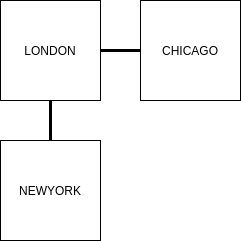

The diagram above was exported from draw.io. Its source (the exported page's mxGraphModel, read from the mxfile embedded in the PNG):
<mxGraphModel dx="1414" dy="707" grid="1" gridSize="10" guides="1" tooltips="1" connect="1" arrows="1" fold="1" page="1" pageScale="1" pageWidth="827" pageHeight="1169" math="0" shadow="0">
  <root>
    <mxCell id="0" />
    <mxCell id="1" parent="0" />
    <mxCell id="2" style="edgeStyle=orthogonalEdgeStyle;rounded=0;orthogonalLoop=1;jettySize=auto;html=1;entryX=0;entryY=0.5;entryDx=0;entryDy=0;endArrow=none;endFill=0;strokeWidth=3;" edge="1" source="4" target="6" parent="1">
      <mxGeometry relative="1" as="geometry" />
    </mxCell>
    <mxCell id="3" style="edgeStyle=orthogonalEdgeStyle;rounded=0;orthogonalLoop=1;jettySize=auto;html=1;entryX=0.5;entryY=0;entryDx=0;entryDy=0;endArrow=none;endFill=0;strokeWidth=3;" edge="1" source="4" target="5" parent="1">
      <mxGeometry relative="1" as="geometry" />
    </mxCell>
    <mxCell id="4" value="LONDON" style="rounded=0;whiteSpace=wrap;html=1;" vertex="1" parent="1">
      <mxGeometry x="70" y="40" width="100" height="100" as="geometry" />
    </mxCell>
    <mxCell id="5" value="NEWYORK" style="rounded=0;whiteSpace=wrap;html=1;" vertex="1" parent="1">
      <mxGeometry x="70" y="180" width="100" height="100" as="geometry" />
    </mxCell>
    <mxCell id="6" value="CHICAGO" style="rounded=0;whiteSpace=wrap;html=1;" vertex="1" parent="1">
      <mxGeometry x="210" y="40" width="100" height="100" as="geometry" />
    </mxCell>
  </root>
</mxGraphModel>